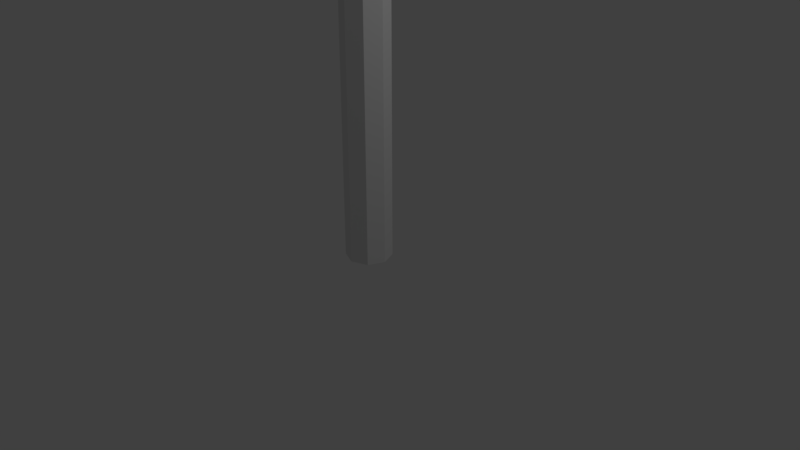 # Source: Canalon_tubo.blend  (saved by Blender 2.79.0; exported with 4.5.12 LTS)
import bpy
from mathutils import Matrix  # noqa: F401  (used for matrix-valued properties, if any)

bpy.ops.wm.read_factory_settings(use_empty=True)
scene = bpy.context.scene
scene.name = 'Scene'

# ---- collections
col_collection_1 = bpy.data.collections.new('Collection 1'); scene.collection.children.link(col_collection_1)

# ---- world
world_world = bpy.data.worlds.new('World'); scene.world = world_world
world_world.color = (0.05088, 0.05088, 0.05088)
world_world.use_sun_shadow = False
world_world.sun_shadow_jitter_overblur = 0.0
world_world.cycles.sampling_method = 'MANUAL'

# ---- cameras
cam_camera = bpy.data.cameras.new('Camera')
cam_camera.clip_end = 100.0
cam_camera.lens = 35.0
cam_camera.sensor_width = 32.0
cam_camera.sensor_height = 18.0
cam_camera.ortho_scale = 7.314
cam_camera.dof.focus_distance = 0.0
cam_camera.dof.aperture_fstop = 128.0

# ---- lights
light_lamp = bpy.data.lights.new('Lamp', 'POINT')
light_lamp.transmission_factor = 0.0
light_lamp.cutoff_distance = 30.0
light_lamp.energy = 100.0
light_lamp.shadow_buffer_clip_start = 1.001
light_lamp.shadow_soft_size = 0.1
light_lamp.shadow_maximum_resolution = 0.006
light_lamp.use_absolute_resolution = True

# ---- meshes
me_cylinder = bpy.data.meshes.new('Cylinder')
me_cylinder.from_pydata([(0.0, 0.3, -1.49e-08), (0.0, 0.3, 9.6), (0.2121, 0.2121, -1.49e-08), (0.2121, 0.2121, 9.6), (0.3, -1.311e-08, -1.49e-08), (0.3, -1.311e-08, 9.6), (0.2121, -0.2121, -1.49e-08), (0.2121, -0.2121, 9.6), (-2.623e-08, -0.3, -1.49e-08), (-2.623e-08, -0.3, 9.6), (-0.2121, -0.2121, -1.49e-08), (-0.2121, -0.2121, 9.6), (-0.3, 3.577e-09, -1.49e-08), (-0.3, 3.577e-09, 9.6), (-0.2121, 0.2121, -1.49e-08), (-0.2121, 0.2121, 9.6)], [], [(0, 1, 3, 2), (2, 3, 5, 4), (4, 5, 7, 6), (6, 7, 9, 8), (8, 9, 11, 10), (10, 11, 13, 12), (3, 1, 15, 13, 11, 9, 7, 5), (12, 13, 15, 14), (14, 15, 1, 0), (0, 2, 4, 6, 8, 10, 12, 14)])
_uv = me_cylinder.uv_layers.new(name='UVMap')
_uv.uv.foreach_set('vector', [0.0, 0.0, 0.0, 0.0, 0.0, 0.0, 0.0, 0.0, 0.0, 0.0, 0.0, 0.0, 0.0, 0.0, 0.0, 0.0, 0.0, 0.0, 0.0, 0.0, 0.0, 0.0, 0.0, 0.0, 0.0, 0.0, 0.0, 0.0, 0.0, 0.0, 0.0, 0.0, 0.0, 0.0, 0.0, 0.0, 0.0, 0.0, 0.0, 0.0, 0.0, 0.0, 0.0, 0.0, 0.0, 0.0, 0.0, 0.0, 0.0, 0.0, 0.0, 0.0, 0.0, 0.0, 0.0, 0.0, 0.0, 0.0, 0.0, 0.0, 0.0, 0.0, 0.0, 0.0, 0.0, 0.0, 0.0, 0.0, 0.0, 0.0, 0.0, 0.0, 0.0, 0.0, 0.0, 0.0, 0.0, 0.0, 0.0, 0.0, 0.0, 0.0, 0.0, 0.0, 0.0, 0.0, 0.0, 0.0, 0.0, 0.0, 0.0, 0.0, 0.0, 0.0, 0.0, 0.0])
me_cylinder.use_remesh_preserve_volume = False
me_cylinder.use_remesh_preserve_attributes = False
me_cylinder.use_mirror_vertex_groups = False
me_cylinder.update()

# ---- objects
ob_cylinder = bpy.data.objects.new('Cylinder', me_cylinder)
ob_lamp = bpy.data.objects.new('Lamp', light_lamp)
ob_camera = bpy.data.objects.new('Camera', cam_camera)

# ---- transforms, parenting, visibility, modifiers, constraints
ob_cylinder.location = (0.0, 0.0, 0.0)
ob_cylinder.lineart.crease_threshold = 0.0
ob_lamp.location = (4.076, 1.005, 5.904)
ob_lamp.rotation_euler = (0.6503, 0.05522, 1.866)
ob_lamp.lock_rotations_4d = False
ob_lamp.empty_display_type = 'ARROWS'
ob_lamp.color = (0.0, 0.0, 0.0, 0.0)
ob_lamp.lineart.crease_threshold = 0.0
ob_camera.location = (7.481, -6.508, 5.344)
ob_camera.rotation_euler = (1.109, 0.0, 0.8149)
ob_camera.lock_rotations_4d = False
ob_camera.empty_display_type = 'ARROWS'
ob_camera.color = (0.0, 0.0, 0.0, 0.0)
ob_camera.display_type = 'WIRE'
ob_camera.lineart.crease_threshold = 0.0

# ---- collection membership
col_collection_1.objects.link(ob_cylinder)
col_collection_1.objects.link(ob_lamp)
col_collection_1.objects.link(ob_camera)

# ---- scene / render settings (as saved in the file)
scene.camera = ob_camera
scene.frame_start = 1; scene.frame_end = 250; scene.frame_set(1)
scene.render.engine = 'BLENDER_EEVEE_NEXT'
scene.render.resolution_percentage = 50
scene.render.dither_intensity = 0.0
scene.cycles.use_denoising = False
scene.cycles.samples = 128
scene.cycles.sampling_pattern = 'TABULATED_SOBOL'
scene.cycles.use_adaptive_sampling = False
scene.cycles.use_light_tree = False
scene.cycles.blur_glossy = 0.0
scene.cycles.sample_clamp_indirect = 0.0
scene.view_settings.view_transform = 'Standard'
bpy.context.view_layer.update()
